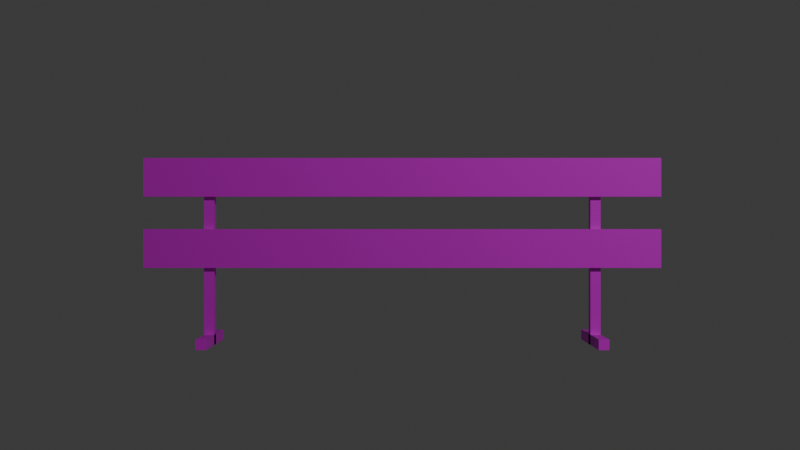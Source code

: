 # Source: SPW_Urban_Road_Props_Stop_Barrier_02.blend  (saved by Blender 5.0.119; exported with 4.5.12 LTS)
import bpy
from mathutils import Matrix  # noqa: F401  (used for matrix-valued properties, if any)

bpy.ops.wm.read_factory_settings(use_empty=True)
scene = bpy.context.scene
scene.name = 'Scene'

# ---- collections
col_collection = bpy.data.collections.new('Collection'); scene.collection.children.link(col_collection)

# ---- images (referenced by path relative to the original .blend; pixels are not part of the script)
import os
ASSET_DIR = os.environ.get("B2B_ASSET_DIR", "")  # directory of the original .blend (textures are referenced by path, not embedded)
HERE = os.path.dirname(os.path.abspath(__file__))  # packed textures are extracted next to this script under _unpacked/

def load_image(name, relpath, width, height, colorspace="sRGB"):
    """Load a texture the original file referenced (path relative to the .blend, or extracted next to this script)."""
    p = next((c for c in (os.path.join(HERE, relpath), os.path.join(ASSET_DIR, relpath)) if relpath and os.path.exists(c)), "")
    if p:
        img = bpy.data.images.load(p, check_existing=True)
        img.name = name
    else:  # same state as the original file: an image datablock whose file is absent (Cycles renders it pink)
        img = bpy.data.images.new(name, width, height)
        img.source = "FILE"
        img.filepath = "//" + (relpath or name)
    img.colorspace_settings.name = colorspace
    return img
img_spw_urban_road_props_01_png = load_image('SPW_Urban_Road Props_01.png', 'SPW_Urban_Road Props_01.png', 1024, 1024, 'sRGB')

# ---- materials (node trees are filled in below, after node groups)
mat_spw_urban_road_props_01_001 = bpy.data.materials.new('SPW_Urban_Road Props_01.001')
mat_spw_urban_road_props_01_001.roughness = 0.5528
mat_spw_urban_road_props_01_001.specular_intensity = 1.0

# ---- material node trees
mat_spw_urban_road_props_01_001.use_nodes = True; mat_spw_urban_road_props_01_001.node_tree.nodes.clear()
_N = mat_spw_urban_road_props_01_001.node_tree.nodes; _L = mat_spw_urban_road_props_01_001.node_tree.links
n0 = _N.new('ShaderNodeBsdfPrincipled'); n0.name = '原理化 BSDF'; n0.location = (0, 300)
n0.inputs[2].default_value = 0.5528
n0.inputs[13].default_value = 1.0
n0.inputs[14].default_value = (0.2, 0.2, 0.2, 1.0)
n0.inputs[27].default_value = (0.0, 0.0, 0.0, 1.0)
n0.inputs[28].default_value = 1.0
n1 = _N.new('ShaderNodeOutputMaterial'); n1.name = '材质输出'; n1.location = (280, 300)
n2 = _N.new('ShaderNodeTexImage'); n2.name = '图像纹理'; n2.location = (-290, 271)
n2.image = img_spw_urban_road_props_01_png
_L.new(n0.outputs[0], n1.inputs[0])
_L.new(n2.outputs[0], n0.inputs[0])
n1.is_active_output = True

# ---- world
world_world = bpy.data.worlds.new('World'); scene.world = world_world
world_world.use_nodes = True; world_world.node_tree.nodes.clear()
_N = world_world.node_tree.nodes; _L = world_world.node_tree.links
n0 = _N.new('ShaderNodeOutputWorld'); n0.name = 'World Output'; n0.location = (200, 100)
n1 = _N.new('ShaderNodeBackground'); n1.name = 'Background'; n1.location = (-200, 100)
n1.inputs[0].default_value = (0.05088, 0.05088, 0.05088, 1.0)
_L.new(n1.outputs[0], n0.inputs[0])
n0.is_active_output = True
world_world.color = (0.05088, 0.05088, 0.05088)
world_world.sun_shadow_jitter_overblur = 0.0

# ---- cameras
cam_camera = bpy.data.cameras.new('Camera')
cam_camera.clip_end = 100.0
cam_camera.ortho_scale = 7.314

# ---- lights
light_light = bpy.data.lights.new('Light', 'POINT')
light_light.energy = 1000.0
light_light.shadow_soft_size = 0.1

# ---- meshes
me_cube_007 = bpy.data.meshes.new('Cube.007')
me_cube_007.from_pydata([(-2.199, 1.265, -0.02536), (-2.199, 1.265, 0.02964), (-2.199, 1.595, -0.02536), (-2.199, 1.595, 0.02964), (2.199, 1.265, -0.02536), (2.199, 1.265, 0.02964), (2.199, 1.595, -0.02536), (2.199, 1.595, 0.02964), (-2.007, 1.595, 0.02964), (-1.684, 1.595, 0.02964), (-1.362, 1.595, 0.02964), (-1.039, 1.595, 0.02964), (-0.7161, 1.595, 0.02964), (-0.3934, 1.595, 0.02964), (-0.0706, 1.595, 0.02964), (0.2522, 1.595, 0.02964), (0.5749, 1.595, 0.02964), (0.8977, 1.595, 0.02964), (1.22, 1.595, 0.02964), (1.543, 1.595, 0.02964), (1.866, 1.595, 0.02964), (2.189, 1.595, 0.02964), (2.189, 1.595, -0.02536), (1.866, 1.595, -0.02536), (1.543, 1.595, -0.02536), (1.22, 1.595, -0.02536), (0.8977, 1.595, -0.02536), (0.5749, 1.595, -0.02536), (0.2522, 1.595, -0.02536), (-0.0706, 1.595, -0.02536), (-0.3934, 1.595, -0.02536), (-0.7161, 1.595, -0.02536), (-1.039, 1.595, -0.02536), (-1.362, 1.595, -0.02536), (-1.684, 1.595, -0.02536), (-2.007, 1.595, -0.02536), (2.007, 1.265, 0.02964), (1.684, 1.265, 0.02964), (1.362, 1.265, 0.02964), (1.039, 1.265, 0.02964), (0.7161, 1.265, 0.02964), (0.3934, 1.265, 0.02964), (0.0706, 1.265, 0.02964), (-0.2522, 1.265, 0.02964), (-0.5749, 1.265, 0.02964), (-0.8977, 1.265, 0.02964), (-1.22, 1.265, 0.02964), (-1.543, 1.265, 0.02964), (-1.866, 1.265, 0.02964), (-2.189, 1.265, 0.02964), (-2.189, 1.265, -0.02536), (-1.866, 1.265, -0.02536), (-1.543, 1.265, -0.02536), (-1.22, 1.265, -0.02536), (-0.8977, 1.265, -0.02536), (-0.5749, 1.265, -0.02536), (-0.2522, 1.265, -0.02536), (0.0706, 1.265, -0.02536), (0.3934, 1.265, -0.02536), (0.7161, 1.265, -0.02536), (1.039, 1.265, -0.02536), (1.362, 1.265, -0.02536), (1.684, 1.265, -0.02536), (2.007, 1.265, -0.02536), (-2.199, 0.66, -0.02536), (-2.199, 0.66, 0.02964), (-2.199, 0.99, -0.02536), (-2.199, 0.99, 0.02964), (2.199, 0.66, -0.02536), (2.199, 0.66, 0.02964), (2.199, 0.99, -0.02536), (2.199, 0.99, 0.02964), (-2.007, 0.99, 0.02964), (-1.684, 0.99, 0.02964), (-1.362, 0.99, 0.02964), (-1.039, 0.99, 0.02964), (-0.7161, 0.99, 0.02964), (-0.3934, 0.99, 0.02964), (-0.0706, 0.99, 0.02964), (0.2522, 0.99, 0.02964), (0.5749, 0.99, 0.02964), (0.8977, 0.99, 0.02964), (1.22, 0.99, 0.02964), (1.543, 0.99, 0.02964), (1.866, 0.99, 0.02964), (2.189, 0.99, 0.02964), (2.189, 0.99, -0.02536), (1.866, 0.99, -0.02536), (1.543, 0.99, -0.02536), (1.22, 0.99, -0.02536), (0.8977, 0.99, -0.02536), (0.5749, 0.99, -0.02536), (0.2522, 0.99, -0.02536), (-0.0706, 0.99, -0.02536), (-0.3934, 0.99, -0.02536), (-0.7161, 0.99, -0.02536), (-1.039, 0.99, -0.02536), (-1.362, 0.99, -0.02536), (-1.684, 0.99, -0.02536), (-2.007, 0.99, -0.02536), (2.007, 0.66, 0.02964), (1.684, 0.66, 0.02964), (1.362, 0.66, 0.02964), (1.039, 0.66, 0.02964), (0.7161, 0.66, 0.02964), (0.3934, 0.66, 0.02964), (0.0706, 0.66, 0.02964), (-0.2522, 0.66, 0.02964), (-0.5749, 0.66, 0.02964), (-0.8977, 0.66, 0.02964), (-1.22, 0.66, 0.02964), (-1.543, 0.66, 0.02964), (-1.866, 0.66, 0.02964), (-2.189, 0.66, 0.02964), (-2.189, 0.66, -0.02536), (-1.866, 0.66, -0.02536), (-1.543, 0.66, -0.02536), (-1.22, 0.66, -0.02536), (-0.8977, 0.66, -0.02536), (-0.5749, 0.66, -0.02536), (-0.2522, 0.66, -0.02536), (0.0706, 0.66, -0.02536), (0.3934, 0.66, -0.02536), (0.7161, 0.66, -0.02536), (1.039, 0.66, -0.02536), (1.362, 0.66, -0.02536), (1.684, 0.66, -0.02536), (2.007, 0.66, -0.02536), (-1.694, 7.949e-06, -0.1124), (-1.694, 7.949e-06, -0.02444), (-1.694, 1.595, -0.1124), (-1.694, 1.595, -0.02444), (-1.606, 7.949e-06, -0.1124), (-1.606, 7.949e-06, -0.02444), (-1.606, 1.595, -0.1124), (-1.606, 1.595, -0.02444), (1.606, 7.949e-06, -0.1124), (1.606, 7.949e-06, -0.02444), (1.606, 1.595, -0.1124), (1.606, 1.595, -0.02444), (1.694, 7.949e-06, -0.1124), (1.694, 7.949e-06, -0.02444), (1.694, 1.595, -0.1124), (1.694, 1.595, -0.02444), (-1.694, 0.08801, -0.5084), (-1.694, 7.949e-06, -0.5084), (-1.694, 0.08801, 0.3716), (-1.694, 7.949e-06, 0.3716), (-1.606, 0.08801, -0.5084), (-1.606, 7.949e-06, -0.5084), (-1.606, 0.08801, 0.3716), (-1.606, 7.949e-06, 0.3716), (1.606, 0.08801, -0.5084), (1.606, 7.949e-06, -0.5084), (1.606, 0.08801, 0.3716), (1.606, 7.949e-06, 0.3716), (1.694, 0.08801, -0.5084), (1.694, 7.949e-06, -0.5084), (1.694, 0.08801, 0.3716), (1.694, 7.949e-06, 0.3716)], [], [(1, 3, 2, 0), (21, 7, 6, 22), (7, 5, 4, 6), (49, 1, 0, 50), (63, 22, 6, 4), (49, 8, 3, 1), (5, 7, 21, 36), (36, 21, 20, 37), (37, 20, 19, 38), (38, 19, 18, 39), (39, 18, 17, 40), (40, 17, 16, 41), (41, 16, 15, 42), (42, 15, 14, 43), (43, 14, 13, 44), (44, 13, 12, 45), (45, 12, 11, 46), (46, 11, 10, 47), (47, 10, 9, 48), (48, 9, 8, 49), (0, 2, 35, 50), (50, 35, 34, 51), (51, 34, 33, 52), (52, 33, 32, 53), (53, 32, 31, 54), (54, 31, 30, 55), (55, 30, 29, 56), (56, 29, 28, 57), (57, 28, 27, 58), (58, 27, 26, 59), (59, 26, 25, 60), (60, 25, 24, 61), (61, 24, 23, 62), (62, 23, 22, 63), (5, 36, 63, 4), (36, 37, 62, 63), (37, 38, 61, 62), (38, 39, 60, 61), (39, 40, 59, 60), (40, 41, 58, 59), (41, 42, 57, 58), (42, 43, 56, 57), (43, 44, 55, 56), (44, 45, 54, 55), (45, 46, 53, 54), (46, 47, 52, 53), (47, 48, 51, 52), (48, 49, 50, 51), (3, 8, 35, 2), (8, 9, 34, 35), (9, 10, 33, 34), (10, 11, 32, 33), (11, 12, 31, 32), (12, 13, 30, 31), (13, 14, 29, 30), (14, 15, 28, 29), (15, 16, 27, 28), (16, 17, 26, 27), (17, 18, 25, 26), (18, 19, 24, 25), (19, 20, 23, 24), (20, 21, 22, 23), (65, 67, 66, 64), (85, 71, 70, 86), (71, 69, 68, 70), (113, 65, 64, 114), (127, 86, 70, 68), (113, 72, 67, 65), (69, 71, 85, 100), (100, 85, 84, 101), (101, 84, 83, 102), (102, 83, 82, 103), (103, 82, 81, 104), (104, 81, 80, 105), (105, 80, 79, 106), (106, 79, 78, 107), (107, 78, 77, 108), (108, 77, 76, 109), (109, 76, 75, 110), (110, 75, 74, 111), (111, 74, 73, 112), (112, 73, 72, 113), (64, 66, 99, 114), (114, 99, 98, 115), (115, 98, 97, 116), (116, 97, 96, 117), (117, 96, 95, 118), (118, 95, 94, 119), (119, 94, 93, 120), (120, 93, 92, 121), (121, 92, 91, 122), (122, 91, 90, 123), (123, 90, 89, 124), (124, 89, 88, 125), (125, 88, 87, 126), (126, 87, 86, 127), (69, 100, 127, 68), (100, 101, 126, 127), (101, 102, 125, 126), (102, 103, 124, 125), (103, 104, 123, 124), (104, 105, 122, 123), (105, 106, 121, 122), (106, 107, 120, 121), (107, 108, 119, 120), (108, 109, 118, 119), (109, 110, 117, 118), (110, 111, 116, 117), (111, 112, 115, 116), (112, 113, 114, 115), (67, 72, 99, 66), (72, 73, 98, 99), (73, 74, 97, 98), (74, 75, 96, 97), (75, 76, 95, 96), (76, 77, 94, 95), (77, 78, 93, 94), (78, 79, 92, 93), (79, 80, 91, 92), (80, 81, 90, 91), (81, 82, 89, 90), (82, 83, 88, 89), (83, 84, 87, 88), (84, 85, 86, 87), (129, 131, 130, 128), (131, 135, 134, 130), (135, 133, 132, 134), (133, 129, 128, 132), (128, 130, 134, 132), (133, 135, 131, 129), (137, 139, 138, 136), (139, 143, 142, 138), (143, 141, 140, 142), (141, 137, 136, 140), (136, 138, 142, 140), (141, 143, 139, 137), (145, 147, 146, 144), (147, 151, 150, 146), (151, 149, 148, 150), (149, 145, 144, 148), (144, 146, 150, 148), (149, 151, 147, 145), (153, 155, 154, 152), (155, 159, 158, 154), (159, 157, 156, 158), (157, 153, 152, 156), (152, 154, 158, 156), (157, 159, 155, 153)])
me_cube_007.polygons.foreach_set('use_smooth', [True] * 148)
_k = set([(0, 1), (0, 2), (0, 50), (1, 3), (1, 49), (2, 3), (2, 35), (3, 8), (4, 5), (4, 6), (4, 63), (5, 7), (5, 36), (6, 7), (6, 22), (7, 21), (8, 9), (9, 10), (10, 11), (11, 12), (12, 13), (13, 14), (14, 15), (15, 16), (16, 17), (17, 18), (18, 19), (19, 20), (20, 21), (22, 23), (23, 24), (24, 25), (25, 26), (26, 27), (27, 28), (28, 29), (29, 30), (30, 31), (31, 32), (32, 33), (33, 34), (34, 35), (36, 37), (37, 38), (38, 39), (39, 40), (40, 41), (41, 42), (42, 43), (43, 44), (44, 45), (45, 46), (46, 47), (47, 48), (48, 49), (50, 51), (51, 52), (52, 53), (53, 54), (54, 55), (55, 56), (56, 57), (57, 58), (58, 59), (59, 60), (60, 61), (61, 62), (62, 63), (64, 65), (64, 66), (64, 114), (65, 67), (65, 113), (66, 67), (66, 99), (67, 72), (68, 69), (68, 70), (68, 127), (69, 71), (69, 100), (70, 71), (70, 86), (71, 85), (72, 73), (73, 74), (74, 75), (75, 76), (76, 77), (77, 78), (78, 79), (79, 80), (80, 81), (81, 82), (82, 83), (83, 84), (84, 85), (86, 87), (87, 88), (88, 89), (89, 90), (90, 91), (91, 92), (92, 93), (93, 94), (94, 95), (95, 96), (96, 97), (97, 98), (98, 99), (100, 101), (101, 102), (102, 103), (103, 104), (104, 105), (105, 106), (106, 107), (107, 108), (108, 109), (109, 110), (110, 111), (111, 112), (112, 113), (114, 115), (115, 116), (116, 117), (117, 118), (118, 119), (119, 120), (120, 121), (121, 122), (122, 123), (123, 124), (124, 125), (125, 126), (126, 127), (128, 129), (128, 130), (128, 132), (129, 131), (129, 133), (130, 131), (130, 134), (131, 135), (132, 133), (132, 134), (133, 135), (134, 135), (136, 137), (136, 138), (136, 140), (137, 139), (137, 141), (138, 139), (138, 142), (139, 143), (140, 141), (140, 142), (141, 143), (142, 143), (144, 145), (144, 146), (144, 148), (145, 147), (145, 149), (146, 147), (146, 150), (147, 151), (148, 149), (148, 150), (149, 151), (150, 151), (152, 153), (152, 154), (152, 156), (153, 155), (153, 157), (154, 155), (154, 158), (155, 159), (156, 157), (156, 158), (157, 159), (158, 159)])
me_cube_007.attributes.new('sharp_edge', 'BOOLEAN', 'EDGE').data.foreach_set('value', [ (min(e.vertices), max(e.vertices)) in _k for e in me_cube_007.edges])
_uv = me_cube_007.uv_layers.new(name='UVMap')
_uv.uv.foreach_set('vector', [0.01366, 0.9732, 0.02366, 0.9732, 0.02366, 0.9832, 0.01366, 0.9832, 0.01366, 0.9732, 0.02366, 0.9732, 0.02366, 0.9832, 0.01366, 0.9832, 0.01366, 0.9732, 0.02366, 0.9732, 0.02366, 0.9832, 0.01366, 0.9832, 0.01366, 0.9732, 0.02366, 0.9732, 0.02366, 0.9832, 0.01366, 0.9832, 0.01366, 0.9732, 0.02366, 0.9732, 0.02366, 0.9832, 0.01366, 0.9832, 0.01366, 0.9732, 0.02366, 0.9732, 0.02366, 0.9832, 0.01366, 0.9832, 0.01366, 0.9732, 0.02366, 0.9732, 0.02366, 0.9832, 0.01366, 0.9832, 0.05474, 0.9787, 0.06474, 0.9787, 0.06474, 0.9887, 0.05474, 0.9887, 0.01366, 0.9732, 0.02366, 0.9732, 0.02366, 0.9832, 0.01366, 0.9832, 0.05474, 0.9787, 0.06474, 0.9787, 0.06474, 0.9887, 0.05474, 0.9887, 0.01366, 0.9732, 0.02366, 0.9732, 0.02366, 0.9832, 0.01366, 0.9832, 0.05474, 0.9787, 0.06474, 0.9787, 0.06474, 0.9887, 0.05474, 0.9887, 0.01366, 0.9732, 0.02366, 0.9732, 0.02366, 0.9832, 0.01366, 0.9832, 0.05474, 0.9787, 0.06474, 0.9787, 0.06474, 0.9887, 0.05474, 0.9887, 0.01366, 0.9732, 0.02366, 0.9732, 0.02366, 0.9832, 0.01366, 0.9832, 0.05474, 0.9787, 0.06474, 0.9787, 0.06474, 0.9887, 0.05474, 0.9887, 0.01366, 0.9732, 0.02366, 0.9732, 0.02366, 0.9832, 0.01366, 0.9832, 0.05474, 0.9787, 0.06474, 0.9787, 0.06474, 0.9887, 0.05474, 0.9887, 0.01366, 0.9732, 0.02366, 0.9732, 0.02366, 0.9832, 0.01366, 0.9832, 0.05474, 0.9787, 0.06474, 0.9787, 0.06474, 0.9887, 0.05474, 0.9887, 0.01366, 0.9732, 0.02366, 0.9732, 0.02366, 0.9832, 0.01366, 0.9832, 0.05474, 0.9787, 0.06474, 0.9787, 0.06474, 0.9887, 0.05474, 0.9887, 0.01366, 0.9732, 0.02366, 0.9732, 0.02366, 0.9832, 0.01366, 0.9832, 0.05474, 0.9787, 0.06474, 0.9787, 0.06474, 0.9887, 0.05474, 0.9887, 0.01366, 0.9732, 0.02366, 0.9732, 0.02366, 0.9832, 0.01366, 0.9832, 0.05474, 0.9787, 0.06474, 0.9787, 0.06474, 0.9887, 0.05474, 0.9887, 0.01366, 0.9732, 0.02366, 0.9732, 0.02366, 0.9832, 0.01366, 0.9832, 0.05474, 0.9787, 0.06474, 0.9787, 0.06474, 0.9887, 0.05474, 0.9887, 0.01366, 0.9732, 0.02366, 0.9732, 0.02366, 0.9832, 0.01366, 0.9832, 0.05474, 0.9787, 0.06474, 0.9787, 0.06474, 0.9887, 0.05474, 0.9887, 0.01366, 0.9732, 0.02366, 0.9732, 0.02366, 0.9832, 0.01366, 0.9832, 0.05474, 0.9787, 0.06474, 0.9787, 0.06474, 0.9887, 0.05474, 0.9887, 0.01366, 0.9732, 0.02366, 0.9732, 0.02366, 0.9832, 0.01366, 0.9832, 0.05474, 0.9787, 0.06474, 0.9787, 0.06474, 0.9887, 0.05474, 0.9887, 0.01366, 0.9732, 0.02366, 0.9732, 0.02366, 0.9832, 0.01366, 0.9832, 0.05474, 0.9787, 0.06474, 0.9787, 0.06474, 0.9887, 0.05474, 0.9887, 0.01366, 0.9732, 0.02366, 0.9732, 0.02366, 0.9832, 0.01366, 0.9832, 0.05474, 0.9787, 0.06474, 0.9787, 0.06474, 0.9887, 0.05474, 0.9887, 0.01366, 0.9732, 0.02366, 0.9732, 0.02366, 0.9832, 0.01366, 0.9832, 0.05474, 0.9787, 0.06474, 0.9787, 0.06474, 0.9887, 0.05474, 0.9887, 0.01366, 0.9732, 0.02366, 0.9732, 0.02366, 0.9832, 0.01366, 0.9832, 0.05474, 0.9787, 0.06474, 0.9787, 0.06474, 0.9887, 0.05474, 0.9887, 0.01366, 0.9732, 0.02366, 0.9732, 0.02366, 0.9832, 0.01366, 0.9832, 0.05474, 0.9787, 0.06474, 0.9787, 0.06474, 0.9887, 0.05474, 0.9887, 0.01366, 0.9732, 0.02366, 0.9732, 0.02366, 0.9832, 0.01366, 0.9832, 0.05474, 0.9787, 0.06474, 0.9787, 0.06474, 0.9887, 0.05474, 0.9887, 0.01366, 0.9732, 0.02366, 0.9732, 0.02366, 0.9832, 0.01366, 0.9832, 0.05474, 0.9787, 0.06474, 0.9787, 0.06474, 0.9887, 0.05474, 0.9887, 0.01366, 0.9732, 0.02366, 0.9732, 0.02366, 0.9832, 0.01366, 0.9832, 0.05474, 0.9787, 0.06474, 0.9787, 0.06474, 0.9887, 0.05474, 0.9887, 0.01366, 0.9732, 0.02366, 0.9732, 0.02366, 0.9832, 0.01366, 0.9832, 0.05474, 0.9787, 0.06474, 0.9787, 0.06474, 0.9887, 0.05474, 0.9887, 0.01366, 0.9732, 0.02366, 0.9732, 0.02366, 0.9832, 0.01366, 0.9832, 0.05474, 0.9787, 0.06474, 0.9787, 0.06474, 0.9887, 0.05474, 0.9887, 0.01366, 0.9732, 0.02366, 0.9732, 0.02366, 0.9832, 0.01366, 0.9832, 0.05474, 0.9787, 0.06474, 0.9787, 0.06474, 0.9887, 0.05474, 0.9887, 0.01366, 0.9732, 0.02366, 0.9732, 0.02366, 0.9832, 0.01366, 0.9832, 0.05474, 0.9787, 0.06474, 0.9787, 0.06474, 0.9887, 0.05474, 0.9887, 0.01366, 0.9732, 0.02366, 0.9732, 0.02366, 0.9832, 0.01366, 0.9832, 0.05474, 0.9787, 0.06474, 0.9787, 0.06474, 0.9887, 0.05474, 0.9887, 0.01366, 0.9732, 0.02366, 0.9732, 0.02366, 0.9832, 0.01366, 0.9832, 0.05474, 0.9787, 0.06474, 0.9787, 0.06474, 0.9887, 0.05474, 0.9887, 0.01366, 0.9732, 0.02366, 0.9732, 0.02366, 0.9832, 0.01366, 0.9832, 0.01366, 0.9732, 0.02366, 0.9732, 0.02366, 0.9832, 0.01366, 0.9832, 0.01366, 0.9732, 0.02366, 0.9732, 0.02366, 0.9832, 0.01366, 0.9832, 0.01366, 0.9732, 0.02366, 0.9732, 0.02366, 0.9832, 0.01366, 0.9832, 0.01366, 0.9732, 0.02366, 0.9732, 0.02366, 0.9832, 0.01366, 0.9832, 0.01366, 0.9732, 0.02366, 0.9732, 0.02366, 0.9832, 0.01366, 0.9832, 0.01366, 0.9732, 0.02366, 0.9732, 0.02366, 0.9832, 0.01366, 0.9832, 0.05474, 0.9787, 0.06474, 0.9787, 0.06474, 0.9887, 0.05474, 0.9887, 0.01366, 0.9732, 0.02366, 0.9732, 0.02366, 0.9832, 0.01366, 0.9832, 0.05474, 0.9787, 0.06474, 0.9787, 0.06474, 0.9887, 0.05474, 0.9887, 0.01366, 0.9732, 0.02366, 0.9732, 0.02366, 0.9832, 0.01366, 0.9832, 0.05474, 0.9787, 0.06474, 0.9787, 0.06474, 0.9887, 0.05474, 0.9887, 0.01366, 0.9732, 0.02366, 0.9732, 0.02366, 0.9832, 0.01366, 0.9832, 0.05474, 0.9787, 0.06474, 0.9787, 0.06474, 0.9887, 0.05474, 0.9887, 0.01366, 0.9732, 0.02366, 0.9732, 0.02366, 0.9832, 0.01366, 0.9832, 0.05474, 0.9787, 0.06474, 0.9787, 0.06474, 0.9887, 0.05474, 0.9887, 0.01366, 0.9732, 0.02366, 0.9732, 0.02366, 0.9832, 0.01366, 0.9832, 0.05474, 0.9787, 0.06474, 0.9787, 0.06474, 0.9887, 0.05474, 0.9887, 0.01366, 0.9732, 0.02366, 0.9732, 0.02366, 0.9832, 0.01366, 0.9832, 0.05474, 0.9787, 0.06474, 0.9787, 0.06474, 0.9887, 0.05474, 0.9887, 0.01366, 0.9732, 0.02366, 0.9732, 0.02366, 0.9832, 0.01366, 0.9832, 0.05474, 0.9787, 0.06474, 0.9787, 0.06474, 0.9887, 0.05474, 0.9887, 0.01366, 0.9732, 0.02366, 0.9732, 0.02366, 0.9832, 0.01366, 0.9832, 0.05474, 0.9787, 0.06474, 0.9787, 0.06474, 0.9887, 0.05474, 0.9887, 0.01366, 0.9732, 0.02366, 0.9732, 0.02366, 0.9832, 0.01366, 0.9832, 0.05474, 0.9787, 0.06474, 0.9787, 0.06474, 0.9887, 0.05474, 0.9887, 0.01366, 0.9732, 0.02366, 0.9732, 0.02366, 0.9832, 0.01366, 0.9832, 0.05474, 0.9787, 0.06474, 0.9787, 0.06474, 0.9887, 0.05474, 0.9887, 0.01366, 0.9732, 0.02366, 0.9732, 0.02366, 0.9832, 0.01366, 0.9832, 0.05474, 0.9787, 0.06474, 0.9787, 0.06474, 0.9887, 0.05474, 0.9887, 0.01366, 0.9732, 0.02366, 0.9732, 0.02366, 0.9832, 0.01366, 0.9832, 0.05474, 0.9787, 0.06474, 0.9787, 0.06474, 0.9887, 0.05474, 0.9887, 0.01366, 0.9732, 0.02366, 0.9732, 0.02366, 0.9832, 0.01366, 0.9832, 0.05474, 0.9787, 0.06474, 0.9787, 0.06474, 0.9887, 0.05474, 0.9887, 0.01366, 0.9732, 0.02366, 0.9732, 0.02366, 0.9832, 0.01366, 0.9832, 0.05474, 0.9787, 0.06474, 0.9787, 0.06474, 0.9887, 0.05474, 0.9887, 0.01366, 0.9732, 0.02366, 0.9732, 0.02366, 0.9832, 0.01366, 0.9832, 0.05474, 0.9787, 0.06474, 0.9787, 0.06474, 0.9887, 0.05474, 0.9887, 0.01366, 0.9732, 0.02366, 0.9732, 0.02366, 0.9832, 0.01366, 0.9832, 0.05474, 0.9787, 0.06474, 0.9787, 0.06474, 0.9887, 0.05474, 0.9887, 0.01366, 0.9732, 0.02366, 0.9732, 0.02366, 0.9832, 0.01366, 0.9832, 0.05474, 0.9787, 0.06474, 0.9787, 0.06474, 0.9887, 0.05474, 0.9887, 0.01366, 0.9732, 0.02366, 0.9732, 0.02366, 0.9832, 0.01366, 0.9832, 0.05474, 0.9787, 0.06474, 0.9787, 0.06474, 0.9887, 0.05474, 0.9887, 0.01366, 0.9732, 0.02366, 0.9732, 0.02366, 0.9832, 0.01366, 0.9832, 0.05474, 0.9787, 0.06474, 0.9787, 0.06474, 0.9887, 0.05474, 0.9887, 0.01366, 0.9732, 0.02366, 0.9732, 0.02366, 0.9832, 0.01366, 0.9832, 0.05474, 0.9787, 0.06474, 0.9787, 0.06474, 0.9887, 0.05474, 0.9887, 0.01366, 0.9732, 0.02366, 0.9732, 0.02366, 0.9832, 0.01366, 0.9832, 0.05474, 0.9787, 0.06474, 0.9787, 0.06474, 0.9887, 0.05474, 0.9887, 0.01366, 0.9732, 0.02366, 0.9732, 0.02366, 0.9832, 0.01366, 0.9832, 0.05474, 0.9787, 0.06474, 0.9787, 0.06474, 0.9887, 0.05474, 0.9887, 0.01366, 0.9732, 0.02366, 0.9732, 0.02366, 0.9832, 0.01366, 0.9832, 0.05474, 0.9787, 0.06474, 0.9787, 0.06474, 0.9887, 0.05474, 0.9887, 0.01366, 0.9732, 0.02366, 0.9732, 0.02366, 0.9832, 0.01366, 0.9832, 0.05474, 0.9787, 0.06474, 0.9787, 0.06474, 0.9887, 0.05474, 0.9887, 0.01366, 0.9732, 0.02366, 0.9732, 0.02366, 0.9832, 0.01366, 0.9832, 0.05474, 0.9787, 0.06474, 0.9787, 0.06474, 0.9887, 0.05474, 0.9887, 0.01366, 0.9732, 0.02366, 0.9732, 0.02366, 0.9832, 0.01366, 0.9832, 0.05474, 0.9787, 0.06474, 0.9787, 0.06474, 0.9887, 0.05474, 0.9887, 0.01366, 0.9732, 0.02366, 0.9732, 0.02366, 0.9832, 0.01366, 0.9832, 0.05474, 0.9787, 0.06474, 0.9787, 0.06474, 0.9887, 0.05474, 0.9887, 0.01289, 0.936, 0.02289, 0.936, 0.02289, 0.946, 0.01289, 0.946, 0.01289, 0.936, 0.02289, 0.936, 0.02289, 0.946, 0.01289, 0.946, 0.01289, 0.936, 0.02289, 0.936, 0.02289, 0.946, 0.01289, 0.946, 0.01289, 0.936, 0.02289, 0.936, 0.02289, 0.946, 0.01289, 0.946, 0.01289, 0.936, 0.02289, 0.936, 0.02289, 0.946, 0.01289, 0.946, 0.01289, 0.936, 0.02289, 0.936, 0.02289, 0.946, 0.01289, 0.946, 0.01289, 0.936, 0.02289, 0.936, 0.02289, 0.946, 0.01289, 0.946, 0.01289, 0.936, 0.02289, 0.936, 0.02289, 0.946, 0.01289, 0.946, 0.01289, 0.936, 0.02289, 0.936, 0.02289, 0.946, 0.01289, 0.946, 0.01289, 0.936, 0.02289, 0.936, 0.02289, 0.946, 0.01289, 0.946, 0.01289, 0.936, 0.02289, 0.936, 0.02289, 0.946, 0.01289, 0.946, 0.01289, 0.936, 0.02289, 0.936, 0.02289, 0.946, 0.01289, 0.946, 0.01289, 0.936, 0.02289, 0.936, 0.02289, 0.946, 0.01289, 0.946, 0.01289, 0.936, 0.02289, 0.936, 0.02289, 0.946, 0.01289, 0.946, 0.01289, 0.936, 0.02289, 0.936, 0.02289, 0.946, 0.01289, 0.946, 0.01289, 0.936, 0.02289, 0.936, 0.02289, 0.946, 0.01289, 0.946, 0.01289, 0.936, 0.02289, 0.936, 0.02289, 0.946, 0.01289, 0.946, 0.01289, 0.936, 0.02289, 0.936, 0.02289, 0.946, 0.01289, 0.946, 0.01289, 0.936, 0.02289, 0.936, 0.02289, 0.946, 0.01289, 0.946, 0.01289, 0.936, 0.02289, 0.936, 0.02289, 0.946, 0.01289, 0.946, 0.01289, 0.936, 0.02289, 0.936, 0.02289, 0.946, 0.01289, 0.946, 0.01289, 0.936, 0.02289, 0.936, 0.02289, 0.946, 0.01289, 0.946, 0.01289, 0.936, 0.02289, 0.936, 0.02289, 0.946, 0.01289, 0.946, 0.01289, 0.936, 0.02289, 0.936, 0.02289, 0.946, 0.01289, 0.946])
me_cube_007.materials.append(mat_spw_urban_road_props_01_001)
me_cube_007.update()
me_cube_007.normals_split_custom_set([tuple(v) for v in zip(*[iter([-1.0, 3.894e-08, 0.0, -1.0, 3.894e-08, 0.0, -1.0, 3.894e-08, 0.0, -1.0, 3.894e-08, 0.0, 0.0, 1.0, 0.0, 0.0, 1.0, 0.0, 0.0, 1.0, 0.0, 0.0, 1.0, 0.0, 1.0, 3.894e-08, 0.0, 1.0, 3.894e-08, 0.0, 1.0, 3.894e-08, 0.0, 1.0, 3.894e-08, 0.0, 0.0, -1.0, 0.0, 0.0, -1.0, 0.0, 0.0, -1.0, 0.0, 0.0, -1.0, 0.0, 0.0, -1.242e-07, -1.0, 0.0, -1.242e-07, -1.0, 0.0, -1.242e-07, -1.0, 0.0, -1.242e-07, -1.0, 0.0, 1.242e-07, 1.0, 0.0, 1.242e-07, 1.0, 0.0, 1.242e-07, 1.0, 0.0, 1.242e-07, 1.0, 0.0, 1.242e-07, 1.0, 0.0, 1.242e-07, 1.0, 0.0, 1.242e-07, 1.0, 0.0, 1.242e-07, 1.0, 0.0, 1.242e-07, 1.0, 0.0, 1.242e-07, 1.0, 0.0, 1.242e-07, 1.0, 0.0, 1.242e-07, 1.0, 0.0, 1.242e-07, 1.0, 0.0, 1.242e-07, 1.0, 0.0, 1.242e-07, 1.0, 0.0, 1.242e-07, 1.0, 0.0, 1.242e-07, 1.0, 0.0, 1.242e-07, 1.0, 0.0, 1.242e-07, 1.0, 0.0, 1.242e-07, 1.0, 0.0, 1.242e-07, 1.0, 0.0, 1.242e-07, 1.0, 0.0, 1.242e-07, 1.0, 0.0, 1.242e-07, 1.0, 0.0, 1.242e-07, 1.0, 0.0, 1.242e-07, 1.0, 0.0, 1.242e-07, 1.0, 0.0, 1.242e-07, 1.0, 0.0, 1.242e-07, 1.0, 0.0, 1.242e-07, 1.0, 0.0, 1.242e-07, 1.0, 0.0, 1.242e-07, 1.0, 0.0, 1.242e-07, 1.0, 0.0, 1.242e-07, 1.0, 0.0, 1.242e-07, 1.0, 0.0, 1.242e-07, 1.0, 0.0, 1.242e-07, 1.0, 0.0, 1.242e-07, 1.0, 0.0, 1.242e-07, 1.0, 0.0, 1.242e-07, 1.0, 0.0, 1.242e-07, 1.0, 0.0, 1.242e-07, 1.0, 0.0, 1.242e-07, 1.0, 0.0, 1.242e-07, 1.0, 0.0, 1.242e-07, 1.0, 0.0, 1.242e-07, 1.0, 0.0, 1.242e-07, 1.0, 0.0, 1.242e-07, 1.0, 0.0, 1.242e-07, 1.0, 0.0, 1.242e-07, 1.0, 0.0, 1.242e-07, 1.0, 0.0, 1.242e-07, 1.0, 0.0, 1.242e-07, 1.0, 0.0, 1.242e-07, 1.0, 0.0, 1.242e-07, 1.0, 0.0, 1.242e-07, 1.0, 0.0, 1.242e-07, 1.0, 0.0, 1.242e-07, 1.0, 0.0, 1.242e-07, 1.0, 0.0, 1.242e-07, 1.0, 0.0, -1.242e-07, -1.0, 0.0, -1.242e-07, -1.0, 0.0, -1.242e-07, -1.0, 0.0, -1.242e-07, -1.0, 0.0, -1.242e-07, -1.0, 0.0, -1.242e-07, -1.0, 0.0, -1.242e-07, -1.0, 0.0, -1.242e-07, -1.0, 0.0, -1.242e-07, -1.0, 0.0, -1.242e-07, -1.0, 0.0, -1.242e-07, -1.0, 0.0, -1.242e-07, -1.0, 0.0, -1.242e-07, -1.0, 0.0, -1.242e-07, -1.0, 0.0, -1.242e-07, -1.0, 0.0, -1.242e-07, -1.0, 0.0, -1.242e-07, -1.0, 0.0, -1.242e-07, -1.0, 0.0, -1.242e-07, -1.0, 0.0, -1.242e-07, -1.0, 0.0, -1.242e-07, -1.0, 0.0, -1.242e-07, -1.0, 0.0, -1.242e-07, -1.0, 0.0, -1.242e-07, -1.0, 0.0, -1.242e-07, -1.0, 0.0, -1.242e-07, -1.0, 0.0, -1.242e-07, -1.0, 0.0, -1.242e-07, -1.0, 0.0, -1.242e-07, -1.0, 0.0, -1.242e-07, -1.0, 0.0, -1.242e-07, -1.0, 0.0, -1.242e-07, -1.0, 0.0, -1.242e-07, -1.0, 0.0, -1.242e-07, -1.0, 0.0, -1.242e-07, -1.0, 0.0, -1.242e-07, -1.0, 0.0, -1.242e-07, -1.0, 0.0, -1.242e-07, -1.0, 0.0, -1.242e-07, -1.0, 0.0, -1.242e-07, -1.0, 0.0, -1.242e-07, -1.0, 0.0, -1.242e-07, -1.0, 0.0, -1.242e-07, -1.0, 0.0, -1.242e-07, -1.0, 0.0, -1.242e-07, -1.0, 0.0, -1.242e-07, -1.0, 0.0, -1.242e-07, -1.0, 0.0, -1.242e-07, -1.0, 0.0, -1.242e-07, -1.0, 0.0, -1.242e-07, -1.0, 0.0, -1.242e-07, -1.0, 0.0, -1.242e-07, -1.0, 0.0, -1.242e-07, -1.0, 0.0, -1.242e-07, -1.0, 0.0, -1.242e-07, -1.0, 0.0, -1.242e-07, -1.0, 0.0, -1.0, 0.0, 0.0, -1.0, 0.0, 0.0, -1.0, 0.0, 0.0, -1.0, 0.0, 0.0, -1.0, 0.0, 0.0, -1.0, 0.0, 0.0, -1.0, 0.0, 0.0, -1.0, 0.0, 0.0, -1.0, 0.0, 0.0, -1.0, 0.0, 0.0, -1.0, 0.0, 0.0, -1.0, 0.0, 0.0, -1.0, 0.0, 0.0, -1.0, 0.0, 0.0, -1.0, 0.0, 0.0, -1.0, 0.0, 0.0, -1.0, 0.0, 0.0, -1.0, 0.0, 0.0, -1.0, 0.0, 0.0, -1.0, 0.0, 0.0, -1.0, 0.0, 0.0, -1.0, 0.0, 0.0, -1.0, 0.0, 0.0, -1.0, 0.0, 0.0, -1.0, 0.0, 0.0, -1.0, 0.0, 0.0, -1.0, 0.0, 0.0, -1.0, 0.0, 0.0, -1.0, 0.0, 0.0, -1.0, 0.0, 0.0, -1.0, 0.0, 0.0, -1.0, 0.0, 0.0, -1.0, 0.0, 0.0, -1.0, 8.394e-07, 0.0, -1.0, 8.394e-07, 0.0, -1.0, 0.0, 0.0, -1.0, 8.394e-07, 0.0, -1.0, 8.394e-07, 0.0, -1.0, 8.394e-07, 0.0, -1.0, 8.394e-07, 0.0, -1.0, 8.394e-07, 0.0, -1.0, 0.0, 0.0, -1.0, 0.0, 0.0, -1.0, 8.394e-07, 0.0, -1.0, 0.0, 0.0, -1.0, 0.0, 0.0, -1.0, 0.0, 0.0, -1.0, 0.0, 0.0, -1.0, 0.0, 0.0, -1.0, 0.0, 0.0, -1.0, 0.0, 0.0, -1.0, 0.0, 0.0, -1.0, 0.0, 0.0, -1.0, 0.0, 0.0, -1.0, 0.0, 0.0, -1.0, 0.0, 0.0, 1.0, 0.0, 0.0, 1.0, 0.0, 0.0, 1.0, 0.0, 0.0, 1.0, 0.0, 0.0, 1.0, 0.0, 0.0, 1.0, 0.0, 0.0, 1.0, 0.0, 0.0, 1.0, 0.0, 0.0, 1.0, 0.0, 0.0, 1.0, 0.0, 0.0, 1.0, 0.0, 0.0, 1.0, 0.0, 0.0, 1.0, 0.0, 0.0, 1.0, 0.0, 0.0, 1.0, 0.0, 0.0, 1.0, 0.0, 0.0, 1.0, 0.0, 0.0, 1.0, 0.0, 0.0, 1.0, 0.0, 0.0, 1.0, 0.0, 0.0, 1.0, 0.0, 0.0, 1.0, 0.0, 0.0, 1.0, 0.0, 0.0, 1.0, 0.0, 0.0, 1.0, 0.0, 0.0, 1.0, 0.0, 0.0, 1.0, 0.0, 0.0, 1.0, 0.0, 0.0, 1.0, 0.0, 0.0, 1.0, 0.0, 0.0, 1.0, 0.0, 0.0, 1.0, 0.0, 0.0, 1.0, 0.0, 0.0, 1.0, 0.0, 0.0, 1.0, 0.0, 0.0, 1.0, 0.0, 0.0, 1.0, 0.0, 0.0, 1.0, 0.0, 0.0, 1.0, 0.0, 0.0, 1.0, 0.0, 0.0, 1.0, 0.0, 0.0, 1.0, 0.0, 0.0, 1.0, 0.0, 0.0, 1.0, 0.0, 0.0, 1.0, 0.0, 0.0, 1.0, 0.0, 0.0, 1.0, 0.0, 0.0, 1.0, 0.0, 0.0, 1.0, 0.0, 0.0, 1.0, 0.0, 0.0, 1.0, 0.0, 0.0, 1.0, 0.0, 0.0, 1.0, 0.0, 0.0, 1.0, 0.0, 0.0, 1.0, 0.0, 0.0, 1.0, 0.0, -1.0, -1.008e-06, 0.0, -1.0, -1.008e-06, 0.0, -1.0, -1.008e-06, 0.0, -1.0, -1.008e-06, 0.0, 0.0, 1.0, 0.0, 0.0, 1.0, 0.0, 0.0, 1.0, 0.0, 0.0, 1.0, 0.0, 1.0, 6.343e-07, 0.0, 1.0, 6.343e-07, 0.0, 1.0, 6.343e-07, 0.0, 1.0, 6.343e-07, 0.0, 0.0, -1.0, 0.0, 0.0, -1.0, 0.0, 0.0, -1.0, 0.0, 0.0, -1.0, 0.0, 0.0, -1.185e-07, -1.0, 0.0, -1.185e-07, -1.0, 0.0, -1.185e-07, -1.0, 0.0, -1.185e-07, -1.0, 0.0, 1.185e-07, 1.0, 0.0, 1.185e-07, 1.0, 0.0, 1.185e-07, 1.0, 0.0, 1.185e-07, 1.0, 0.0, 1.185e-07, 1.0, 0.0, 1.185e-07, 1.0, 0.0, 1.185e-07, 1.0, 0.0, 1.185e-07, 1.0, 0.0, 1.185e-07, 1.0, 0.0, 1.185e-07, 1.0, 0.0, 1.185e-07, 1.0, 0.0, 1.185e-07, 1.0, 0.0, 1.185e-07, 1.0, 0.0, 1.185e-07, 1.0, 0.0, 1.185e-07, 1.0, 0.0, 1.185e-07, 1.0, 0.0, 1.185e-07, 1.0, 0.0, 1.185e-07, 1.0, 0.0, 1.185e-07, 1.0, 0.0, 1.185e-07, 1.0, 0.0, 1.185e-07, 1.0, 0.0, 1.185e-07, 1.0, 0.0, 1.185e-07, 1.0, 0.0, 1.185e-07, 1.0, 0.0, 1.185e-07, 1.0, 0.0, 1.185e-07, 1.0, 0.0, 1.185e-07, 1.0, 0.0, 1.185e-07, 1.0, 0.0, 1.185e-07, 1.0, 0.0, 1.185e-07, 1.0, 0.0, 1.185e-07, 1.0, 0.0, 1.185e-07, 1.0, 0.0, 1.185e-07, 1.0, 0.0, 1.185e-07, 1.0, 0.0, 1.185e-07, 1.0, 0.0, 1.185e-07, 1.0, 0.0, 1.185e-07, 1.0, 0.0, 1.185e-07, 1.0, 0.0, 1.185e-07, 1.0, 0.0, 1.185e-07, 1.0, 0.0, 1.185e-07, 1.0, 0.0, 1.185e-07, 1.0, 0.0, 1.185e-07, 1.0, 0.0, 1.185e-07, 1.0, 0.0, 1.185e-07, 1.0, 0.0, 1.185e-07, 1.0, 0.0, 1.185e-07, 1.0, 0.0, 1.185e-07, 1.0, 0.0, 1.185e-07, 1.0, 0.0, 1.185e-07, 1.0, 0.0, 1.185e-07, 1.0, 0.0, 1.185e-07, 1.0, 0.0, 1.185e-07, 1.0, 0.0, 1.185e-07, 1.0, 0.0, 1.185e-07, 1.0, 0.0, 1.185e-07, 1.0, 0.0, 1.185e-07, 1.0, 0.0, 1.185e-07, 1.0, 0.0, 1.185e-07, 1.0, 0.0, 1.185e-07, 1.0, 0.0, -1.185e-07, -1.0, 0.0, -1.185e-07, -1.0, 0.0, -1.185e-07, -1.0, 0.0, -1.185e-07, -1.0, 0.0, -1.185e-07, -1.0, 0.0, -1.185e-07, -1.0, 0.0, -1.185e-07, -1.0, 0.0, -1.185e-07, -1.0, 0.0, -1.185e-07, -1.0, 0.0, -1.185e-07, -1.0, 0.0, -1.185e-07, -1.0, 0.0, -1.185e-07, -1.0, 0.0, -1.185e-07, -1.0, 0.0, -1.185e-07, -1.0, 0.0, -1.185e-07, -1.0, 0.0, -1.185e-07, -1.0, 0.0, -1.185e-07, -1.0, 0.0, -1.185e-07, -1.0, 0.0, -1.185e-07, -1.0, 0.0, -1.185e-07, -1.0, 0.0, -1.185e-07, -1.0, 0.0, -1.185e-07, -1.0, 0.0, -1.185e-07, -1.0, 0.0, -1.185e-07, -1.0, 0.0, -1.185e-07, -1.0, 0.0, -1.185e-07, -1.0, 0.0, -1.185e-07, -1.0, 0.0, -1.185e-07, -1.0, 0.0, -1.185e-07, -1.0, 0.0, -1.185e-07, -1.0, 0.0, -1.185e-07, -1.0, 0.0, -1.185e-07, -1.0, 0.0, -1.185e-07, -1.0, 0.0, -1.185e-07, -1.0, 0.0, -1.185e-07, -1.0, 0.0, -1.185e-07, -1.0, 0.0, -1.185e-07, -1.0, 0.0, -1.185e-07, -1.0, 0.0, -1.185e-07, -1.0, 0.0, -1.185e-07, -1.0, 0.0, -1.185e-07, -1.0, 0.0, -1.185e-07, -1.0, 0.0, -1.185e-07, -1.0, 0.0, -1.185e-07, -1.0, 0.0, -1.185e-07, -1.0, 0.0, -1.185e-07, -1.0, 0.0, -1.185e-07, -1.0, 0.0, -1.185e-07, -1.0, 0.0, -1.185e-07, -1.0, 0.0, -1.185e-07, -1.0, 0.0, -1.185e-07, -1.0, 0.0, -1.185e-07, -1.0, 0.0, -1.185e-07, -1.0, 0.0, -1.185e-07, -1.0, 0.0, -1.185e-07, -1.0, 0.0, -1.185e-07, -1.0, 0.0, -1.0, 0.0, 0.0, -1.0, 0.0, 0.0, -1.0, 0.0, 0.0, -1.0, 0.0, 0.0, -1.0, 0.0, 0.0, -1.0, -4.197e-07, 0.0, -1.0, -4.197e-07, 0.0, -1.0, 0.0, 0.0, -1.0, -4.197e-07, 0.0, -1.0, -4.197e-07, 0.0, -1.0, -4.197e-07, 0.0, -1.0, -4.197e-07, 0.0, -1.0, -4.197e-07, 0.0, -1.0, 0.0, 0.0, -1.0, 0.0, 0.0, -1.0, -4.197e-07, 0.0, -1.0, 0.0, 0.0, -1.0, 0.0, 0.0, -1.0, 0.0, 0.0, -1.0, 0.0, 0.0, -1.0, 0.0, 0.0, -1.0, 0.0, 0.0, -1.0, 0.0, 0.0, -1.0, 0.0, 0.0, -1.0, 0.0, 0.0, -1.0, 0.0, 0.0, -1.0, 0.0, 0.0, -1.0, 0.0, 0.0, -1.0, 0.0, 0.0, -1.0, 0.0, 0.0, -1.0, 0.0, 0.0, -1.0, 0.0, 0.0, -1.0, 0.0, 0.0, -1.0, 4.197e-07, 0.0, -1.0, 4.197e-07, 0.0, -1.0, 0.0, 0.0, -1.0, 4.197e-07, 0.0, -1.0, 4.197e-07, 0.0, -1.0, 4.197e-07, 0.0, -1.0, 4.197e-07, 0.0, -1.0, 4.197e-07, 0.0, -1.0, 0.0, 0.0, -1.0, 0.0, 0.0, -1.0, 4.197e-07, 0.0, -1.0, 0.0, 0.0, -1.0, 4.197e-07, 0.0, -1.0, 4.197e-07, 0.0, -1.0, 0.0, 0.0, -1.0, 4.197e-07, 0.0, -1.0, 4.197e-07, 0.0, -1.0, 4.197e-07, 0.0, -1.0, 4.197e-07, 0.0, -1.0, 4.197e-07, 0.0, -1.0, 0.0, 0.0, -1.0, 0.0, 0.0, -1.0, 4.197e-07, 0.0, 1.0, 0.0, 0.0, 1.0, 0.0, 0.0, 1.0, 0.0, 0.0, 1.0, 0.0, 0.0, 1.0, 0.0, 0.0, 1.0, 0.0, 0.0, 1.0, 0.0, 0.0, 1.0, 0.0, 0.0, 1.0, 0.0, 0.0, 1.0, 0.0, 0.0, 1.0, 0.0, 0.0, 1.0, 0.0, 0.0, 1.0, 0.0, 0.0, 1.0, 0.0, 0.0, 1.0, 0.0, 0.0, 1.0, 0.0, 0.0, 1.0, 0.0, 0.0, 1.0, 0.0, 0.0, 1.0, 0.0, 0.0, 1.0, 0.0, 0.0, 1.0, 0.0, 0.0, 1.0, 0.0, 0.0, 1.0, 0.0, 0.0, 1.0, 0.0, 0.0, 1.0, 0.0, 0.0, 1.0, 0.0, 0.0, 1.0, 0.0, 0.0, 1.0, 0.0, 0.0, 1.0, 0.0, 0.0, 1.0, 0.0, 0.0, 1.0, 0.0, 0.0, 1.0, 0.0, 0.0, 1.0, 0.0, 0.0, 1.0, 0.0, 0.0, 1.0, 0.0, 0.0, 1.0, 0.0, 0.0, 1.0, 0.0, 0.0, 1.0, 0.0, 0.0, 1.0, 0.0, 0.0, 1.0, 0.0, 0.0, 1.0, 0.0, 0.0, 1.0, 0.0, 0.0, 1.0, 0.0, 0.0, 1.0, 0.0, 0.0, 1.0, 0.0, 0.0, 1.0, 0.0, 0.0, 1.0, 0.0, 0.0, 1.0, 0.0, 0.0, 1.0, 0.0, 0.0, 1.0, 0.0, 0.0, 1.0, 0.0, 0.0, 1.0, 0.0, 0.0, 1.0, 0.0, 0.0, 1.0, 0.0, 0.0, 1.0, 0.0, 0.0, 1.0, 0.0, -1.0, -5.198e-07, 0.0, -1.0, -5.198e-07, 0.0, -1.0, -5.198e-07, 0.0, -1.0, -5.198e-07, 0.0, 0.0, 1.0, 0.0, 0.0, 1.0, 0.0, 0.0, 1.0, 0.0, 0.0, 1.0, 0.0, 1.0, 5.631e-07, 0.0, 1.0, 5.631e-07, 0.0, 1.0, 5.631e-07, 0.0, 1.0, 5.631e-07, 0.0, 0.0, -1.0, 0.0, 0.0, -1.0, 0.0, 0.0, -1.0, 0.0, 0.0, -1.0, 0.0, 0.0, -1.495e-07, -1.0, 0.0, -1.495e-07, -1.0, 0.0, -1.495e-07, -1.0, 0.0, -1.495e-07, -1.0, 0.0, 1.506e-07, 1.0, 0.0, 1.506e-07, 1.0, 0.0, 1.506e-07, 1.0, 0.0, 1.506e-07, 1.0, -1.0, -5.404e-07, 0.0, -1.0, -5.404e-07, 0.0, -1.0, -5.404e-07, 0.0, -1.0, -5.404e-07, 0.0, 0.0, 1.0, 0.0, 0.0, 1.0, 0.0, 0.0, 1.0, 0.0, 0.0, 1.0, 0.0, 1.0, 6.805e-07, 0.0, 1.0, 6.805e-07, 0.0, 1.0, 6.805e-07, 0.0, 1.0, 6.805e-07, 0.0, 0.0, -1.0, 0.0, 0.0, -1.0, 0.0, 0.0, -1.0, 0.0, 0.0, -1.0, 0.0, 0.0, -1.401e-07, -1.0, 0.0, -1.401e-07, -1.0, 0.0, -1.401e-07, -1.0, 0.0, -1.401e-07, -1.0, 0.0, 1.506e-07, 1.0, 0.0, 1.506e-07, 1.0, 0.0, 1.506e-07, 1.0, 0.0, 1.506e-07, 1.0, -1.0, 0.0, 0.0, -1.0, 0.0, 0.0, -1.0, 0.0, 0.0, -1.0, 0.0, 0.0, 0.0, 3.387e-07, 1.0, 0.0, 3.387e-07, 1.0, 0.0, 3.387e-07, 1.0, 0.0, 3.387e-07, 1.0, 1.0, 0.0, 0.0, 1.0, 0.0, 0.0, 1.0, 0.0, 0.0, 1.0, 0.0, 0.0, 0.0, 0.0, -1.0, 0.0, 0.0, -1.0, 0.0, 0.0, -1.0, 0.0, 0.0, -1.0, 0.0, 1.0, 0.0, 0.0, 1.0, 0.0, 0.0, 1.0, 0.0, 0.0, 1.0, 0.0, 0.0, -1.0, 0.0, 0.0, -1.0, 0.0, 0.0, -1.0, 0.0, 0.0, -1.0, 0.0, -1.0, 0.0, 0.0, -1.0, 0.0, 0.0, -1.0, 0.0, 0.0, -1.0, 0.0, 0.0, 0.0, 3.387e-07, 1.0, 0.0, 3.387e-07, 1.0, 0.0, 3.387e-07, 1.0, 0.0, 3.387e-07, 1.0, 1.0, 0.0, 0.0, 1.0, 0.0, 0.0, 1.0, 0.0, 0.0, 1.0, 0.0, 0.0, 0.0, 0.0, -1.0, 0.0, 0.0, -1.0, 0.0, 0.0, -1.0, 0.0, 0.0, -1.0, 0.0, 1.0, 0.0, 0.0, 1.0, 0.0, 0.0, 1.0, 0.0, 0.0, 1.0, 0.0, 0.0, -1.0, 0.0, 0.0, -1.0, 0.0, 0.0, -1.0, 0.0, 0.0, -1.0, 0.0])] * 3)])

# ---- objects
ob_light = bpy.data.objects.new('Light', light_light)
ob_camera = bpy.data.objects.new('Camera', cam_camera)
ob_spw_urban_road_props_stop_barrier_02 = bpy.data.objects.new('SPW_Urban_Road Props_Stop Barrier_02', me_cube_007)

# ---- transforms, parenting, visibility, modifiers, constraints
ob_light.location = (1.939, -12.17, 5.167)
ob_light.rotation_euler = (0.6503, 0.05522, 1.866)
ob_light.lock_rotations_4d = False
ob_light.empty_display_type = 'ARROWS'
ob_light.color = (0.0, 0.0, 0.0, 0.0)
ob_light.lineart.crease_threshold = 0.0
ob_camera.location = (-2.988, -13.93, 0.7797)
ob_camera.rotation_euler = (1.571, -0.0, 0.0)
ob_camera.scale = (1.0, 1.0, 1.0)
ob_camera.lock_rotations_4d = False
ob_camera.empty_display_type = 'ARROWS'
ob_camera.color = (0.0, 0.0, 0.0, 0.0)
ob_camera.display_type = 'WIRE'
ob_camera.lineart.crease_threshold = 0.0
ob_spw_urban_road_props_stop_barrier_02.location = (-2.968, -4.465, -0.2432)
ob_spw_urban_road_props_stop_barrier_02.rotation_euler = (1.571, -0.0, 0.0)

# ---- collection membership
col_collection.objects.link(ob_light)
col_collection.objects.link(ob_camera)
col_collection.objects.link(ob_spw_urban_road_props_stop_barrier_02)

# ---- scene / render settings (as saved in the file)
scene.camera = ob_camera
scene.frame_start = 1; scene.frame_end = 250; scene.frame_set(1)
scene.render.engine = 'BLENDER_EEVEE_NEXT'
scene.render.bake_bias = 0.0
scene.render.bake_samples = 0
scene.cycles.sampling_pattern = 'TABULATED_SOBOL'
scene.eevee.use_volume_custom_range = False
bpy.context.view_layer.update()
